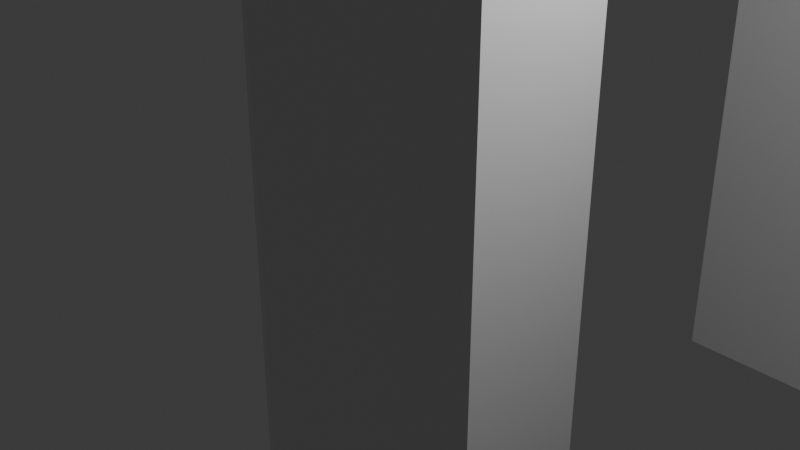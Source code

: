 # Source: portal.blend  (saved by Blender 4.0.36; exported with 4.5.12 LTS)
import bpy
from mathutils import Matrix  # noqa: F401  (used for matrix-valued properties, if any)

bpy.ops.wm.read_factory_settings(use_empty=True)
scene = bpy.context.scene
scene.name = 'Scene'

# ---- collections
col_collection = bpy.data.collections.new('Collection'); scene.collection.children.link(col_collection)

# ---- materials (node trees are filled in below, after node groups)
mat_material = bpy.data.materials.new('Material')
mat_material.alpha_threshold = 0.0
mat_material.use_transparent_shadow = False
mat_material.roughness = 0.5
mat_material.line_color = (0.0, 0.0, 0.0, 1.0)

# ---- material node trees
mat_material.use_nodes = True; mat_material.node_tree.nodes.clear()
_N = mat_material.node_tree.nodes; _L = mat_material.node_tree.links
n0 = _N.new('ShaderNodeOutputMaterial'); n0.name = 'Material Output'; n0.location = (300, 300)
n1 = _N.new('ShaderNodeBsdfPrincipled'); n1.name = 'Principled BSDF'; n1.location = (10, 300)
n1.inputs[3].default_value = 1.45
_L.new(n1.outputs[0], n0.inputs[0])
n0.is_active_output = True

# ---- world
world_world = bpy.data.worlds.new('World'); scene.world = world_world
world_world.use_nodes = True; world_world.node_tree.nodes.clear()
_N = world_world.node_tree.nodes; _L = world_world.node_tree.links
n0 = _N.new('ShaderNodeOutputWorld'); n0.name = 'World Output'; n0.location = (300, 300)
n1 = _N.new('ShaderNodeBackground'); n1.name = 'Background'; n1.location = (10, 300)
n1.inputs[0].default_value = (0.05088, 0.05088, 0.05088, 1.0)
_L.new(n1.outputs[0], n0.inputs[0])
n0.is_active_output = True
world_world.color = (0.05088, 0.05088, 0.05088)
world_world.use_sun_shadow = False
world_world.sun_shadow_jitter_overblur = 0.0

# ---- cameras
cam_camera = bpy.data.cameras.new('Camera')
cam_camera.clip_end = 100.0
cam_camera.ortho_scale = 7.314

# ---- lights
light_light = bpy.data.lights.new('Light', 'POINT')
light_light.transmission_factor = 0.0
light_light.use_soft_falloff = False
light_light.energy = 1000.0
light_light.shadow_soft_size = 0.1
light_light.shadow_maximum_resolution = 0.006
light_light.use_absolute_resolution = True

# ---- meshes
me_cube = bpy.data.meshes.new('Cube')
me_cube.from_pydata([(1.0, 1.0, 1.0), (1.0, 1.0, -1.0), (-1.0, 1.0, 1.0), (-1.0, 1.0, -1.0), (-1.0, 8.931, -1.0), (-1.0, 8.931, 1.0), (1.0, 8.931, -1.0), (1.0, 8.931, 1.0), (-1.014, -1.0, 1.009), (-1.014, 10.93, 1.009), (1.014, -1.0, 1.009), (1.033, 10.96, 1.004), (-1.014, -1.0, 1.351), (-1.014, 10.93, 1.351), (1.021, 10.95, 1.349), (1.014, -1.0, 1.351), (-0.9364, -0.9224, 1.351), (-0.9364, 10.86, 1.351), (0.9415, 10.86, 1.35), (0.9364, -0.9224, 1.351), (-0.9364, -0.9224, 1.351), (-0.9364, 10.86, 1.351), (0.9415, 10.86, 1.35), (0.9364, -0.9224, 1.351), (-0.9364, -0.9224, 1.351), (-0.9364, 10.86, 1.351), (0.9364, -0.9224, 1.351), (0.9415, 10.86, 1.35), (1.0, -0.6304, 1.0), (0.6304, -1.0, 0.6304), (0.6304, -1.0, -0.6304), (1.0, -0.6304, -1.0), (-0.6304, -1.0, 0.6304), (-1.0, -0.6304, 1.0), (-0.6304, -1.0, -0.6304), (-1.0, -0.6304, -1.0), (-0.7966, 10.93, -0.7966), (-1.0, 10.73, -1.0), (-0.7966, 10.93, 0.7966), (-1.0, 10.73, 1.0), (0.7966, 10.93, -0.7966), (1.0, 10.73, -1.0), (1.006, 10.74, 0.9985), (0.7966, 10.93, 0.7966), (-0.118, -0.104, 1.351), (-0.4817, -0.4677, 1.351), (-0.118, 10.04, 1.351), (-0.4817, 10.4, 1.351), (0.118, -0.104, 1.351), (0.4817, -0.4677, 1.351), (0.118, 10.04, 1.351), (0.4817, 10.4, 1.351), (-1.014, 10.93, 1.351), (-1.014, 10.93, 1.009), (1.033, 10.96, 1.004), (1.021, 10.95, 1.349)], [], [(3, 1, 31, 35), (0, 2, 33, 28), (35, 33, 2, 3), (30, 29, 32, 34), (3, 2, 0, 1), (36, 38, 43, 40), (42, 39, 5, 7), (6, 7, 5, 4), (4, 5, 39, 37), (41, 42, 7, 6), (8, 12, 52, 53), (9, 13, 14, 11), (54, 55, 15, 10), (10, 15, 12, 8), (53, 54, 10, 8), (26, 24, 20, 23), (16, 17, 52, 12), (17, 18, 55, 52), (18, 19, 15, 55), (19, 16, 12, 15), (20, 21, 17, 16), (21, 22, 18, 17), (22, 23, 19, 18), (23, 20, 16, 19), (47, 51, 27, 25), (27, 26, 23, 22), (25, 27, 22, 21), (50, 46, 44, 48), (51, 49, 26, 27), (45, 47, 25, 24), (24, 25, 21, 20), (34, 32, 33, 35), (29, 30, 31, 28), (28, 33, 32, 29), (35, 31, 30, 34), (1, 0, 28, 31), (38, 36, 37, 39), (41, 37, 36, 40), (39, 42, 43, 38), (42, 41, 40, 43), (37, 41, 6, 4), (44, 46, 47, 45), (46, 50, 51, 47), (50, 48, 49, 51), (48, 44, 45, 49), (49, 45, 24, 26), (13, 9, 53, 52), (9, 11, 54, 53), (14, 13, 52, 55), (11, 14, 55, 54)])
_uv = me_cube.uv_layers.new(name='UVMap')
_uv.uv.foreach_set('vector', [0.125, 0.5, 0.375, 0.5, 0.375, 0.7038, 0.125, 0.7038, 0.625, 0.5, 0.875, 0.5, 0.875, 0.7038, 0.625, 0.7038, 0.375, 0.0462, 0.625, 0.0462, 0.625, 0.25, 0.375, 0.25, 0.4212, 0.7962, 0.5788, 0.7962, 0.5788, 0.9538, 0.4212, 0.9538, 0.375, 0.25, 0.625, 0.25, 0.625, 0.5, 0.375, 0.5, 0.4004, 0.2754, 0.5996, 0.2754, 0.5996, 0.4746, 0.4004, 0.4746, 0.625, 0.5254, 0.875, 0.5254, 0.875, 0.75, 0.625, 0.75, 0.375, 0.75, 0.625, 0.75, 0.625, 1.0, 0.375, 1.0, 0.375, 0.0, 0.625, 0.0, 0.625, 0.2246, 0.375, 0.2246, 0.375, 0.5254, 0.625, 0.5254, 0.625, 0.75, 0.375, 0.75, 0.375, 0.0, 0.625, 0.0, 0.625, 0.25, 0.375, 0.25, 0.375, 0.25, 0.625, 0.25, 0.625, 0.5, 0.375, 0.5, 0.375, 0.5, 0.625, 0.5, 0.625, 0.75, 0.375, 0.75, 0.375, 0.75, 0.625, 0.75, 0.625, 1.0, 0.375, 1.0, 0.125, 0.5, 0.375, 0.5, 0.375, 0.75, 0.125, 0.75, 0.6346, 0.7484, 0.8654, 0.7484, 0.8654, 0.7484, 0.6346, 0.7484, 0.8654, 0.7484, 0.8654, 0.5016, 0.875, 0.5, 0.875, 0.75, 0.8654, 0.5016, 0.6346, 0.5016, 0.625, 0.5, 0.875, 0.5, 0.6346, 0.5016, 0.6346, 0.7484, 0.625, 0.75, 0.625, 0.5, 0.6346, 0.7484, 0.8654, 0.7484, 0.875, 0.75, 0.625, 0.75, 0.8654, 0.7484, 0.8654, 0.5016, 0.8654, 0.5016, 0.8654, 0.7484, 0.8654, 0.5016, 0.6346, 0.5016, 0.6346, 0.5016, 0.8654, 0.5016, 0.6346, 0.5016, 0.6346, 0.7484, 0.6346, 0.7484, 0.6346, 0.5016, 0.6346, 0.7484, 0.8654, 0.7484, 0.8654, 0.7484, 0.6346, 0.7484, 0.8094, 0.5112, 0.6906, 0.5112, 0.6346, 0.5016, 0.8654, 0.5016, 0.6346, 0.5016, 0.6346, 0.7484, 0.6346, 0.7484, 0.6346, 0.5016, 0.8654, 0.5016, 0.6346, 0.5016, 0.6346, 0.5016, 0.8654, 0.5016, 0.7355, 0.5188, 0.7645, 0.5188, 0.7645, 0.7312, 0.7355, 0.7312, 0.6906, 0.5112, 0.6906, 0.7388, 0.6346, 0.7484, 0.6346, 0.5016, 0.8094, 0.7388, 0.8094, 0.5112, 0.8654, 0.5016, 0.8654, 0.7484, 0.8654, 0.7484, 0.8654, 0.5016, 0.8654, 0.5016, 0.8654, 0.7484, 0.4212, 0.9538, 0.5788, 0.9538, 0.625, 1.0, 0.375, 1.0, 0.5788, 0.7962, 0.4212, 0.7962, 0.375, 0.7038, 0.625, 0.7038, 0.625, 0.75, 0.625, 1.0, 0.5788, 0.9538, 0.5788, 0.7962, 0.375, 1.0, 0.375, 0.75, 0.4212, 0.7962, 0.4212, 0.9538, 0.375, 0.5, 0.625, 0.5, 0.625, 0.7038, 0.375, 0.7038, 0.5996, 0.2754, 0.4004, 0.2754, 0.375, 0.2246, 0.625, 0.2246, 0.375, 0.5, 0.375, 0.25, 0.4004, 0.2754, 0.4004, 0.4746, 0.625, 0.25, 0.625, 0.5, 0.5996, 0.4746, 0.5996, 0.2754, 0.625, 0.5254, 0.375, 0.5254, 0.4004, 0.4746, 0.5996, 0.4746, 0.125, 0.5254, 0.375, 0.5254, 0.375, 0.75, 0.125, 0.75, 0.7645, 0.7312, 0.7645, 0.5188, 0.8094, 0.5112, 0.8094, 0.7388, 0.7645, 0.5188, 0.7355, 0.5188, 0.6906, 0.5112, 0.8094, 0.5112, 0.7355, 0.5188, 0.7355, 0.7312, 0.6906, 0.7388, 0.6906, 0.5112, 0.7355, 0.7312, 0.7645, 0.7312, 0.8094, 0.7388, 0.6906, 0.7388, 0.6906, 0.7388, 0.8094, 0.7388, 0.8654, 0.7484, 0.6346, 0.7484, 0.625, 0.25, 0.375, 0.25, 0.375, 0.25, 0.625, 0.25, 0.375, 0.25, 0.375, 0.5, 0.375, 0.5, 0.375, 0.25, 0.625, 0.5, 0.625, 0.25, 0.625, 0.25, 0.625, 0.5, 0.375, 0.5, 0.625, 0.5, 0.625, 0.5, 0.375, 0.5])
me_cube.materials.append(mat_material)
me_cube.use_mirror_vertex_groups = False
me_cube.update()

# ---- objects
ob_cube = bpy.data.objects.new('Cube', me_cube)
ob_light = bpy.data.objects.new('Light', light_light)
ob_camera = bpy.data.objects.new('Camera', cam_camera)

# ---- transforms, parenting, visibility, modifiers, constraints
ob_cube.location = (0.0, 0.0, 0.0)
ob_cube.scale = (1.61, 1.0, 6.09)
ob_cube.lock_rotations_4d = False
ob_cube.empty_display_type = 'ARROWS'
ob_cube.lineart.crease_threshold = 0.0
ob_light.location = (4.076, 1.005, 5.904)
ob_light.rotation_euler = (0.6503, 0.05522, 1.866)
ob_light.lock_rotations_4d = False
ob_light.empty_display_type = 'ARROWS'
ob_light.color = (0.0, 0.0, 0.0, 0.0)
ob_light.lineart.crease_threshold = 0.0
ob_camera.location = (7.359, -6.926, 4.958)
ob_camera.rotation_euler = (1.109, 0.0, 0.8149)
ob_camera.lock_rotations_4d = False
ob_camera.empty_display_type = 'ARROWS'
ob_camera.color = (0.0, 0.0, 0.0, 0.0)
ob_camera.display_type = 'WIRE'
ob_camera.lineart.crease_threshold = 0.0

# ---- collection membership
col_collection.objects.link(ob_cube)
col_collection.objects.link(ob_light)
col_collection.objects.link(ob_camera)

# ---- scene / render settings (as saved in the file)
scene.camera = ob_camera
scene.frame_start = 1; scene.frame_end = 250; scene.frame_set(5)
scene.render.engine = 'BLENDER_EEVEE_NEXT'
scene.cycles.sampling_pattern = 'TABULATED_SOBOL'
bpy.context.view_layer.update()
